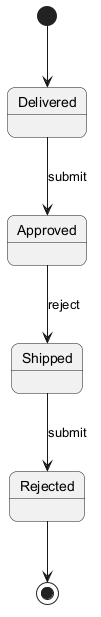

The diagram above was rendered by PlantUML. Its source (embedded in the PNG):
@startuml
skinparam backgroundColor #FFFFFF
skinparam roundCorner 15
[*] --> Delivered
Delivered --> Approved : submit
Approved --> Shipped : reject
Shipped --> Rejected : submit
Rejected --> [*]
@enduml